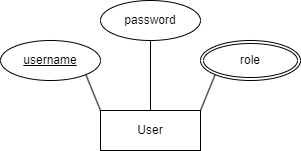

The diagram above was exported from draw.io. Its source (the exported page's mxGraphModel, read from the mxfile embedded in the PNG):
<mxGraphModel dx="683" dy="376" grid="1" gridSize="10" guides="1" tooltips="1" connect="1" arrows="1" fold="1" page="1" pageScale="1" pageWidth="850" pageHeight="1100" math="0" shadow="0" extFonts="Permanent Marker^https://fonts.googleapis.com/css?family=Permanent+Marker">
  <root>
    <mxCell id="0" />
    <mxCell id="1" parent="0" />
    <mxCell id="0qO8Ju_JYuUimtJmOxLD-1" value="User" style="whiteSpace=wrap;html=1;align=center;" parent="1" vertex="1">
      <mxGeometry x="370" y="300" width="100" height="40" as="geometry" />
    </mxCell>
    <mxCell id="0qO8Ju_JYuUimtJmOxLD-2" value="&lt;u&gt;username&lt;/u&gt;" style="ellipse;whiteSpace=wrap;html=1;align=center;" parent="1" vertex="1">
      <mxGeometry x="270" y="230" width="100" height="40" as="geometry" />
    </mxCell>
    <mxCell id="0qO8Ju_JYuUimtJmOxLD-5" value="password" style="ellipse;whiteSpace=wrap;html=1;align=center;" parent="1" vertex="1">
      <mxGeometry x="370" y="190" width="100" height="40" as="geometry" />
    </mxCell>
    <mxCell id="0qO8Ju_JYuUimtJmOxLD-6" value="role" style="ellipse;shape=doubleEllipse;margin=3;whiteSpace=wrap;html=1;align=center;" parent="1" vertex="1">
      <mxGeometry x="470" y="230" width="100" height="40" as="geometry" />
    </mxCell>
    <mxCell id="0qO8Ju_JYuUimtJmOxLD-8" value="" style="endArrow=none;html=1;rounded=0;entryX=0;entryY=1;entryDx=0;entryDy=0;exitX=1;exitY=0;exitDx=0;exitDy=0;" parent="1" source="0qO8Ju_JYuUimtJmOxLD-1" target="0qO8Ju_JYuUimtJmOxLD-6" edge="1">
      <mxGeometry width="50" height="50" relative="1" as="geometry">
        <mxPoint x="400" y="330" as="sourcePoint" />
        <mxPoint x="450" y="280" as="targetPoint" />
      </mxGeometry>
    </mxCell>
    <mxCell id="0qO8Ju_JYuUimtJmOxLD-9" value="" style="endArrow=none;html=1;rounded=0;entryX=0.5;entryY=1;entryDx=0;entryDy=0;exitX=0.5;exitY=0;exitDx=0;exitDy=0;" parent="1" source="0qO8Ju_JYuUimtJmOxLD-1" target="0qO8Ju_JYuUimtJmOxLD-5" edge="1">
      <mxGeometry width="50" height="50" relative="1" as="geometry">
        <mxPoint x="400" y="330" as="sourcePoint" />
        <mxPoint x="450" y="280" as="targetPoint" />
      </mxGeometry>
    </mxCell>
    <mxCell id="0qO8Ju_JYuUimtJmOxLD-10" value="" style="endArrow=none;html=1;rounded=0;entryX=1;entryY=1;entryDx=0;entryDy=0;exitX=0;exitY=0;exitDx=0;exitDy=0;" parent="1" source="0qO8Ju_JYuUimtJmOxLD-1" target="0qO8Ju_JYuUimtJmOxLD-2" edge="1">
      <mxGeometry width="50" height="50" relative="1" as="geometry">
        <mxPoint x="400" y="330" as="sourcePoint" />
        <mxPoint x="450" y="280" as="targetPoint" />
      </mxGeometry>
    </mxCell>
  </root>
</mxGraphModel>